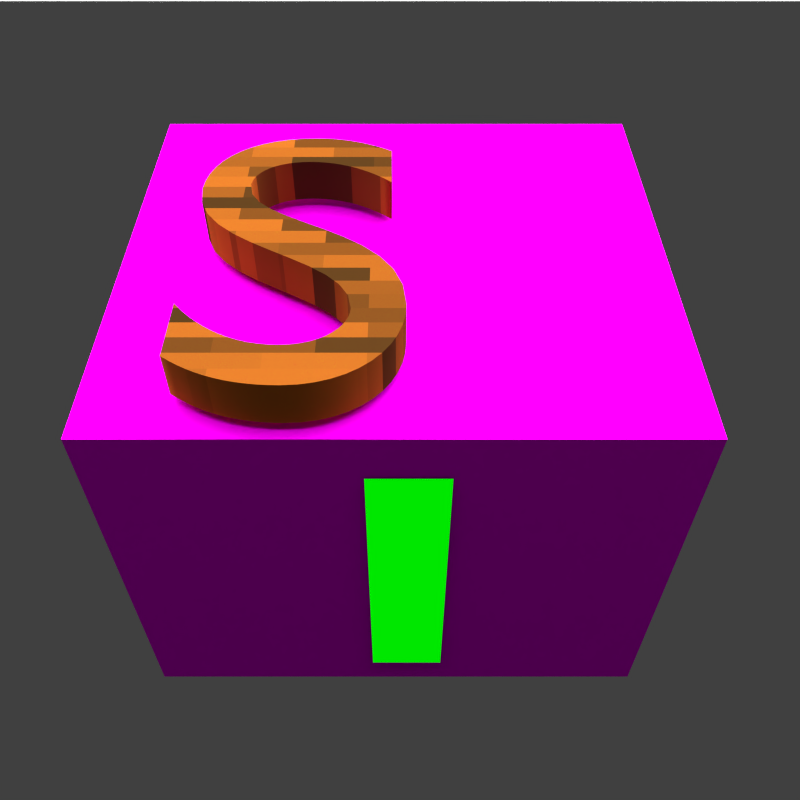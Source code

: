 # Source: Survival_Industry_Icon.blend  (saved by Blender 2.76.0; exported with 4.5.12 LTS)
import bpy
from mathutils import Matrix  # noqa: F401  (used for matrix-valued properties, if any)

bpy.ops.wm.read_factory_settings(use_empty=True)
scene = bpy.context.scene
scene.name = 'Scene'

# ---- collections
col_collection_1 = bpy.data.collections.new('Collection 1'); scene.collection.children.link(col_collection_1)

# ---- images (referenced by path relative to the original .blend; pixels are not part of the script)
import os
ASSET_DIR = os.environ.get("B2B_ASSET_DIR", "")  # directory of the original .blend (textures are referenced by path, not embedded)
HERE = os.path.dirname(os.path.abspath(__file__))  # packed textures are extracted next to this script under _unpacked/

def load_image(name, relpath, width, height, colorspace="sRGB"):
    """Load a texture the original file referenced (path relative to the .blend, or extracted next to this script)."""
    p = next((c for c in (os.path.join(HERE, relpath), os.path.join(ASSET_DIR, relpath)) if relpath and os.path.exists(c)), "")
    if p:
        img = bpy.data.images.load(p, check_existing=True)
        img.name = name
    else:  # same state as the original file: an image datablock whose file is absent (Cycles renders it pink)
        img = bpy.data.images.new(name, width, height)
        img.source = "FILE"
        img.filepath = "//" + (relpath or name)
    img.colorspace_settings.name = colorspace
    return img
img_stone_png = load_image('stone.png', 'Textures/stone.png', 1024, 1024, 'sRGB')

# ---- materials (node trees are filled in below, after node groups)
mat_material_004 = bpy.data.materials.new('Material.004')
mat_material_004.alpha_threshold = 0.0
mat_material_004.roughness = 0.5
mat_material_002 = bpy.data.materials.new('Material.002')
mat_material_002.alpha_threshold = 0.0
mat_material_002.roughness = 0.5
mat_material_001 = bpy.data.materials.new('Material.001')
mat_material_001.alpha_threshold = 0.0
mat_material_001.roughness = 0.5
mat_material = bpy.data.materials.new('Material')
mat_material.alpha_threshold = 0.0
mat_material.roughness = 0.5
mat_material.line_color = (0.0, 0.0, 0.0, 1.0)

# ---- material node trees
mat_material_004.use_nodes = True; mat_material_004.node_tree.nodes.clear()
_N = mat_material_004.node_tree.nodes; _L = mat_material_004.node_tree.links
n0 = _N.new('ShaderNodeOutputMaterial'); n0.name = 'Material Output'; n0.location = (325, 344)
n1 = _N.new('ShaderNodeEmission'); n1.name = 'Emission'; n1.location = (10, 333)
n1.inputs[1].default_value = 5.0
_L.new(n1.outputs[0], n0.inputs[0])
n0.is_active_output = True
mat_material_002.use_nodes = True; mat_material_002.node_tree.nodes.clear()
_N = mat_material_002.node_tree.nodes; _L = mat_material_002.node_tree.links
n0 = _N.new('ShaderNodeOutputMaterial'); n0.name = 'Material Output'; n0.location = (309, 258)
n1 = _N.new('ShaderNodeEmission'); n1.name = 'Emission'; n1.location = (-14, 263)
n1.inputs[0].default_value = (0.0, 1.0, 0.0, 1.0)
n1.inputs[1].default_value = 0.8
_L.new(n1.outputs[0], n0.inputs[0])
n0.is_active_output = True
mat_material_001.use_nodes = True; mat_material_001.node_tree.nodes.clear()
_N = mat_material_001.node_tree.nodes; _L = mat_material_001.node_tree.links
n0 = _N.new('ShaderNodeOutputMaterial'); n0.name = 'Material Output'; n0.location = (767, 293)
n1 = _N.new('ShaderNodeBsdfDiffuse'); n1.name = 'Diffuse BSDF'; n1.location = (569, 306)
n1.inputs[1].default_value = 0.7167
n2 = _N.new('ShaderNodeTexNoise'); n2.name = 'Noise Texture'; n2.location = (-90, 329)
n2.inputs[2].default_value = 18.5
n2.inputs[3].default_value = 0.0
n2.inputs[8].default_value = 34.75
n3 = _N.new('ShaderNodeMix'); n3.name = 'Mix'; n3.location = (119, 298)
n3.data_type = 'RGBA'
n3.inputs[6].default_value = (0.5, 0.1812, 0.01227, 1.0)
n3.inputs[7].default_value = (0.5, 0.1008, 0.02144, 1.0)
n4 = _N.new('ShaderNodeTexBrick'); n4.name = 'Brick Texture'; n4.location = (346, 339)
n4.inputs[2].default_value = (0.03825, 0.0247, 0.008225, 1.0)
n4.inputs[5].default_value = 0.0
n4.inputs[8].default_value = 2.1
_L.new(n1.outputs[0], n0.inputs[0])
_L.new(n2.outputs[0], n3.inputs[0])
_L.new(n3.outputs[2], n4.inputs[1])
_L.new(n4.outputs[0], n1.inputs[0])
n0.is_active_output = True
mat_material.use_nodes = True; mat_material.node_tree.nodes.clear()
_N = mat_material.node_tree.nodes; _L = mat_material.node_tree.links
n0 = _N.new('ShaderNodeOutputMaterial'); n0.name = 'Material Output'; n0.location = (448, 300)
n1 = _N.new('ShaderNodeTexImage'); n1.name = 'Image Texture'; n1.location = (-142, 280)
n1.width = 140
n1.image = img_stone_png
n1.interpolation = 'Closest'
n2 = _N.new('ShaderNodeBsdfDiffuse'); n2.name = 'Diffuse BSDF'; n2.location = (118, 292)
_L.new(n1.outputs[0], n2.inputs[0])
_L.new(n2.outputs[0], n0.inputs[0])
n0.is_active_output = True

# ---- world
world_world = bpy.data.worlds.new('World'); scene.world = world_world
world_world.color = (0.05088, 0.05088, 0.05088)
world_world.use_sun_shadow = False
world_world.sun_shadow_jitter_overblur = 0.0
world_world.cycles.sampling_method = 'MANUAL'
world_world.cycles.sample_map_resolution = 256

# ---- cameras
cam_camera = bpy.data.cameras.new('Camera')
cam_camera.clip_end = 100.0
cam_camera.lens = 35.0
cam_camera.sensor_width = 32.0
cam_camera.sensor_height = 18.0
cam_camera.ortho_scale = 7.314
cam_camera.dof.focus_distance = 0.0

# ---- meshes
me_plane_001 = bpy.data.meshes.new('Plane.001')
me_plane_001.from_pydata([(-1.0, -1.0, 0.0), (1.0, -1.0, 0.0), (-1.0, 1.0, 0.0), (1.0, 1.0, 0.0)], [], [(0, 1, 3, 2)])
me_plane_001.materials.append(mat_material_004)
me_plane_001.use_remesh_preserve_volume = False
me_plane_001.use_remesh_preserve_attributes = False
me_plane_001.use_mirror_vertex_groups = False
me_plane_001.update()
me_cube = bpy.data.meshes.new('Cube')
me_cube.from_pydata([(1.0, 1.0, -1.0), (1.0, -1.0, -1.0), (-1.0, -1.0, -1.0), (-1.0, 1.0, -1.0), (1.0, 1.0, 1.0), (1.0, -1.0, 1.0), (-1.0, -1.0, 1.0), (-1.0, 1.0, 1.0)], [], [(0, 1, 2, 3), (4, 7, 6, 5), (0, 4, 5, 1), (1, 5, 6, 2), (2, 6, 7, 3), (4, 0, 3, 7)])
_uv = me_cube.uv_layers.new(name='UVMap')
_uv.uv.foreach_set('vector', [-0.1758, -0.3011, -0.1758, 1.301, 1.176, 1.301, 1.176, -0.3011, -0.1758, -0.3011, -0.1758, 1.301, 1.176, 1.301, 1.176, -0.3011, -0.1758, -0.3011, -0.1758, 1.301, 1.176, 1.301, 1.176, -0.3011, -0.1758, -0.3011, -0.1758, 1.301, 1.176, 1.301, 1.176, -0.3011, -0.1758, -0.3011, -0.1758, 1.301, 1.176, 1.301, 1.176, -0.3011, -0.1758, -0.3011, -0.1758, 1.301, 1.176, 1.301, 1.176, -0.3011])
me_cube.materials.append(mat_material)
me_cube.use_remesh_preserve_volume = False
me_cube.use_remesh_preserve_attributes = False
me_cube.use_mirror_vertex_groups = False
me_cube.update()

# ---- curves / text
txt_text_001 = bpy.data.curves.new('Text.001', 'FONT')
txt_text_001.dimensions = '2D'
txt_text_001.body = 'I'
txt_text_001.materials.append(mat_material_002)
txt_text_001.use_path_clamp = True
txt_text_001.bevel_resolution = 0
txt_text_001.extrude = 0.002
txt_text = bpy.data.curves.new('Text', 'FONT')
txt_text.dimensions = '2D'
txt_text.body = 'S'
txt_text.materials.append(mat_material_001)
txt_text.use_path_clamp = True
txt_text.bevel_resolution = 0
txt_text.extrude = 0.2

# ---- objects
ob_plane_001 = bpy.data.objects.new('Plane.001', me_plane_001)
ob_text_001 = bpy.data.objects.new('Text.001', txt_text_001)
ob_text = bpy.data.objects.new('Text', txt_text)
ob_cube = bpy.data.objects.new('Cube', me_cube)
ob_camera = bpy.data.objects.new('Camera', cam_camera)

# ---- transforms, parenting, visibility, modifiers, constraints
ob_plane_001.location = (2.519, 0.1816, 14.57)
ob_plane_001.scale = (-18.4, -18.4, -18.4)
ob_plane_001.lineart.crease_threshold = 0.0
ob_text_001.location = (1.802, 1.8, 2.108)
ob_text_001.rotation_euler = (2.44, -0.0, 0.0)
ob_text_001.scale = (3.823, 2.436, 0.5254)
ob_text_001.lineart.crease_threshold = 0.0
ob_text.location = (1.182, 0.2811, 3.499)
ob_text.rotation_euler = (0.8696, -0.0, 0.0)
ob_text.scale = (2.555, 2.555, 0.5458)
ob_text.lineart.crease_threshold = 0.0
ob_cube.location = (2.22, 1.944, 3.6)
ob_cube.rotation_euler = (-0.7012, -0.0, 0.0)
ob_cube.scale = (1.334, 1.053, 1.222)
ob_cube.lock_rotations_4d = False
ob_cube.empty_display_type = 'ARROWS'
ob_cube.lineart.crease_threshold = 0.0
ob_camera.location = (2.243, -3.154, 3.331)
ob_camera.rotation_euler = (1.62, -0.0, 0.0)
ob_camera.lock_rotations_4d = False
ob_camera.empty_display_type = 'ARROWS'
ob_camera.color = (0.0, 0.0, 0.0, 0.0)
ob_camera.display_type = 'WIRE'
ob_camera.lineart.crease_threshold = 0.0

# ---- collection membership
col_collection_1.objects.link(ob_plane_001)
col_collection_1.objects.link(ob_text_001)
col_collection_1.objects.link(ob_text)
col_collection_1.objects.link(ob_cube)
col_collection_1.objects.link(ob_camera)

# ---- scene / render settings (as saved in the file)
scene.camera = ob_camera
scene.frame_start = 1; scene.frame_end = 250; scene.frame_set(251)
scene.render.engine = 'CYCLES'
scene.render.resolution_x = 1024
scene.render.resolution_y = 1024
scene.render.dither_intensity = 0.0
scene.render.film_transparent = True
scene.render.use_freestyle = True
scene.cycles.use_denoising = False
scene.cycles.samples = 40
scene.cycles.sampling_pattern = 'TABULATED_SOBOL'
scene.cycles.light_sampling_threshold = 0.0
scene.cycles.use_adaptive_sampling = False
scene.cycles.use_light_tree = False
scene.cycles.blur_glossy = 0.0
scene.cycles.pixel_filter_type = 'GAUSSIAN'
scene.cycles.sample_clamp_indirect = 0.0
scene.view_settings.view_transform = 'Standard'
bpy.context.view_layer.update()
